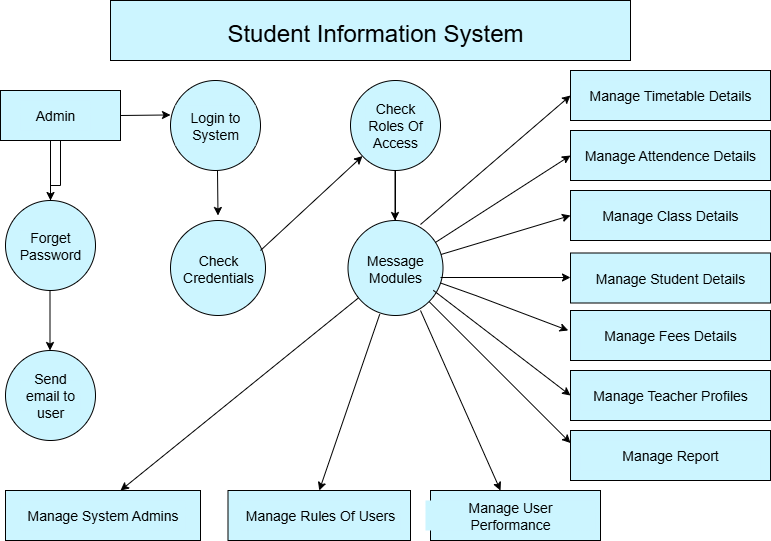

The diagram above was exported from draw.io. Its source (the exported page's mxGraphModel, read from the mxfile embedded in the PNG):
<mxGraphModel dx="1042" dy="562" grid="0" gridSize="10" guides="1" tooltips="1" connect="1" arrows="1" fold="1" page="1" pageScale="1" pageWidth="850" pageHeight="1100" background="light-dark(#FFFFFF,#FFFFFF)" math="0" shadow="0">
  <root>
    <mxCell id="0" />
    <mxCell id="1" parent="0" />
    <mxCell id="z7pRFs_aSCgjw6vs3GRj-1" value="" style="rounded=0;whiteSpace=wrap;html=1;fillColor=light-dark(#CCF5FF,#ABE3E6);" parent="1" vertex="1">
      <mxGeometry x="160" y="20" width="520" height="60" as="geometry" />
    </mxCell>
    <mxCell id="tXb8Q9uc4eAlZ4HmBz1s-11" value="" style="edgeStyle=orthogonalEdgeStyle;rounded=0;orthogonalLoop=1;jettySize=auto;html=1;" edge="1" parent="1" source="z7pRFs_aSCgjw6vs3GRj-5" target="z7pRFs_aSCgjw6vs3GRj-14">
      <mxGeometry relative="1" as="geometry" />
    </mxCell>
    <mxCell id="z7pRFs_aSCgjw6vs3GRj-5" value="" style="rounded=0;whiteSpace=wrap;html=1;fillColor=light-dark(#CCF5FF,#ABE3E6);" parent="1" vertex="1">
      <mxGeometry x="50" y="110" width="120" height="50" as="geometry" />
    </mxCell>
    <mxCell id="z7pRFs_aSCgjw6vs3GRj-6" value="&lt;font style=&quot;font-size: 14px; color: light-dark(rgb(0, 0, 0), rgb(0, 0, 0));&quot;&gt;Admin&lt;/font&gt;" style="text;html=1;align=center;verticalAlign=middle;whiteSpace=wrap;rounded=0;fillColor=light-dark(#CCF5FF,#ABE3E6);" parent="1" vertex="1">
      <mxGeometry x="70" y="120" width="70" height="30" as="geometry" />
    </mxCell>
    <mxCell id="z7pRFs_aSCgjw6vs3GRj-7" value="" style="ellipse;whiteSpace=wrap;html=1;aspect=fixed;fillColor=light-dark(#CCF5FF,#ABE3E6);" parent="1" vertex="1">
      <mxGeometry x="220" y="100" width="90" height="90" as="geometry" />
    </mxCell>
    <mxCell id="z7pRFs_aSCgjw6vs3GRj-8" value="&lt;font style=&quot;font-size: 14px; color: light-dark(rgb(0, 0, 0), rgb(0, 0, 0));&quot;&gt;Login to System&lt;/font&gt;" style="text;html=1;align=center;verticalAlign=middle;whiteSpace=wrap;rounded=0;fillColor=light-dark(#CCF5FF,#ABE3E6);" parent="1" vertex="1">
      <mxGeometry x="225" y="125" width="80" height="40" as="geometry" />
    </mxCell>
    <mxCell id="z7pRFs_aSCgjw6vs3GRj-11" value="" style="endArrow=classic;html=1;rounded=0;exitX=1;exitY=0.5;exitDx=0;exitDy=0;fillColor=light-dark(#CCF5FF,#FFFFFF);strokeColor=light-dark(#000000,#000000);" parent="1" source="z7pRFs_aSCgjw6vs3GRj-5" edge="1">
      <mxGeometry width="50" height="50" relative="1" as="geometry">
        <mxPoint x="175" y="134.5" as="sourcePoint" />
        <mxPoint x="220" y="134.5" as="targetPoint" />
        <Array as="points">
          <mxPoint x="215" y="134.5" />
        </Array>
      </mxGeometry>
    </mxCell>
    <mxCell id="z7pRFs_aSCgjw6vs3GRj-12" value="" style="endArrow=classic;html=1;rounded=0;fillColor=light-dark(#CCF5FF,#ABE3E6);strokeColor=light-dark(#000000,#000000);" parent="1" edge="1">
      <mxGeometry width="50" height="50" relative="1" as="geometry">
        <mxPoint x="100" y="160" as="sourcePoint" />
        <mxPoint x="100" y="220" as="targetPoint" />
      </mxGeometry>
    </mxCell>
    <mxCell id="z7pRFs_aSCgjw6vs3GRj-13" value="" style="ellipse;whiteSpace=wrap;html=1;aspect=fixed;fillColor=light-dark(#CCF5FF,#ABE3E6);" parent="1" vertex="1">
      <mxGeometry x="55" y="220" width="90" height="90" as="geometry" />
    </mxCell>
    <mxCell id="z7pRFs_aSCgjw6vs3GRj-14" value="&lt;font style=&quot;font-size: 14px; color: light-dark(rgb(0, 0, 0), rgb(0, 0, 0));&quot;&gt;Forget Password&lt;/font&gt;" style="text;html=1;align=center;verticalAlign=middle;whiteSpace=wrap;rounded=0;fillColor=light-dark(#CCF5FF,#ABE3E6);" parent="1" vertex="1">
      <mxGeometry x="70" y="250" width="60" height="30" as="geometry" />
    </mxCell>
    <mxCell id="z7pRFs_aSCgjw6vs3GRj-15" value="" style="endArrow=classic;html=1;rounded=0;fillColor=light-dark(#CCF5FF,#ABE3E6);strokeColor=light-dark(#000000,#000000);" parent="1" edge="1">
      <mxGeometry width="50" height="50" relative="1" as="geometry">
        <mxPoint x="267" y="190" as="sourcePoint" />
        <mxPoint x="267.5" y="235" as="targetPoint" />
        <Array as="points">
          <mxPoint x="267.5" y="235" />
        </Array>
      </mxGeometry>
    </mxCell>
    <mxCell id="z7pRFs_aSCgjw6vs3GRj-16" value="" style="ellipse;whiteSpace=wrap;html=1;aspect=fixed;fillColor=light-dark(#CCF5FF,#ABE3E6);" parent="1" vertex="1">
      <mxGeometry x="220" y="240" width="95" height="95" as="geometry" />
    </mxCell>
    <mxCell id="z7pRFs_aSCgjw6vs3GRj-18" value="&lt;font style=&quot;font-size: 14px; color: light-dark(rgb(0, 0, 0), rgb(0, 0, 0));&quot;&gt;Check Credentials&lt;/font&gt;" style="text;html=1;align=center;verticalAlign=middle;whiteSpace=wrap;rounded=0;fillColor=light-dark(#CCF5FF,#ABE3E6);" parent="1" vertex="1">
      <mxGeometry x="237.5" y="272.5" width="60" height="30" as="geometry" />
    </mxCell>
    <mxCell id="tXb8Q9uc4eAlZ4HmBz1s-12" value="" style="edgeStyle=orthogonalEdgeStyle;rounded=0;orthogonalLoop=1;jettySize=auto;html=1;" edge="1" parent="1" source="z7pRFs_aSCgjw6vs3GRj-19" target="z7pRFs_aSCgjw6vs3GRj-27">
      <mxGeometry relative="1" as="geometry" />
    </mxCell>
    <mxCell id="z7pRFs_aSCgjw6vs3GRj-19" value="" style="ellipse;whiteSpace=wrap;html=1;aspect=fixed;fillColor=light-dark(#CCF5FF,#ABE3E6);" parent="1" vertex="1">
      <mxGeometry x="400" y="100" width="90" height="90" as="geometry" />
    </mxCell>
    <mxCell id="z7pRFs_aSCgjw6vs3GRj-20" value="" style="endArrow=classic;html=1;rounded=0;fillColor=light-dark(#CCF5FF,#ABE3E6);strokeColor=light-dark(#000000,#000000);" parent="1" edge="1">
      <mxGeometry width="50" height="50" relative="1" as="geometry">
        <mxPoint x="99.5" y="310" as="sourcePoint" />
        <mxPoint x="99.5" y="370" as="targetPoint" />
      </mxGeometry>
    </mxCell>
    <mxCell id="z7pRFs_aSCgjw6vs3GRj-21" value="" style="ellipse;whiteSpace=wrap;html=1;aspect=fixed;fillColor=light-dark(#CCF5FF,#ABE3E6);" parent="1" vertex="1">
      <mxGeometry x="55" y="370" width="90" height="90" as="geometry" />
    </mxCell>
    <mxCell id="z7pRFs_aSCgjw6vs3GRj-22" value="&lt;font style=&quot;font-size: 14px; color: light-dark(rgb(0, 0, 0), rgb(0, 0, 0));&quot;&gt;Send email to user&lt;/font&gt;" style="text;html=1;align=center;verticalAlign=middle;whiteSpace=wrap;rounded=0;fillColor=light-dark(#CCF5FF,#ABE3E6);" parent="1" vertex="1">
      <mxGeometry x="70" y="400" width="60" height="30" as="geometry" />
    </mxCell>
    <mxCell id="z7pRFs_aSCgjw6vs3GRj-24" value="" style="endArrow=classic;html=1;rounded=0;fillColor=light-dark(#CCF5FF,#ABE3E6);strokeColor=light-dark(#000000,#000000);" parent="1" edge="1">
      <mxGeometry width="50" height="50" relative="1" as="geometry">
        <mxPoint x="444.5" y="190" as="sourcePoint" />
        <mxPoint x="444.5" y="240" as="targetPoint" />
      </mxGeometry>
    </mxCell>
    <mxCell id="z7pRFs_aSCgjw6vs3GRj-26" value="" style="ellipse;whiteSpace=wrap;html=1;aspect=fixed;fillColor=light-dark(#CCF5FF,#ABE3E6);" parent="1" vertex="1">
      <mxGeometry x="397.5" y="240" width="95" height="95" as="geometry" />
    </mxCell>
    <mxCell id="z7pRFs_aSCgjw6vs3GRj-27" value="&lt;font style=&quot;font-size: 14px; color: light-dark(rgb(0, 0, 0), rgb(0, 0, 0));&quot;&gt;Message Modules&lt;/font&gt;" style="text;html=1;align=center;verticalAlign=middle;whiteSpace=wrap;rounded=0;fillColor=light-dark(#CCF5FF,#ABE3E6);" parent="1" vertex="1">
      <mxGeometry x="415" y="272.5" width="60" height="30" as="geometry" />
    </mxCell>
    <mxCell id="z7pRFs_aSCgjw6vs3GRj-28" value="" style="rounded=0;whiteSpace=wrap;html=1;fillColor=light-dark(#CCF5FF,#ABE3E6);" parent="1" vertex="1">
      <mxGeometry x="55" y="510" width="195" height="50" as="geometry" />
    </mxCell>
    <mxCell id="z7pRFs_aSCgjw6vs3GRj-29" value="&lt;font style=&quot;font-size: 14px; color: light-dark(rgb(0, 0, 0), rgb(0, 0, 0));&quot;&gt;Manage System Admins&lt;/font&gt;" style="text;html=1;align=center;verticalAlign=middle;whiteSpace=wrap;rounded=0;fillColor=light-dark(#CCF5FF,#ABE3E6);" parent="1" vertex="1">
      <mxGeometry x="70" y="520" width="165" height="30" as="geometry" />
    </mxCell>
    <mxCell id="z7pRFs_aSCgjw6vs3GRj-30" value="" style="endArrow=classic;html=1;rounded=0;fillColor=light-dark(#CCF5FF,#ABE3E6);strokeColor=light-dark(#000000,#000000);" parent="1" source="z7pRFs_aSCgjw6vs3GRj-26" edge="1">
      <mxGeometry width="50" height="50" relative="1" as="geometry">
        <mxPoint x="190" y="450" as="sourcePoint" />
        <mxPoint x="170" y="510" as="targetPoint" />
      </mxGeometry>
    </mxCell>
    <mxCell id="z7pRFs_aSCgjw6vs3GRj-31" value="" style="rounded=0;whiteSpace=wrap;html=1;fillColor=light-dark(#CCF5FF,#ABE3E6);" parent="1" vertex="1">
      <mxGeometry x="277.5" y="510" width="182.5" height="50" as="geometry" />
    </mxCell>
    <mxCell id="z7pRFs_aSCgjw6vs3GRj-32" value="&lt;font style=&quot;font-size: 14px; color: light-dark(rgb(0, 0, 0), rgb(0, 0, 0));&quot;&gt;Manage Rules Of Users&lt;/font&gt;" style="text;html=1;align=center;verticalAlign=middle;whiteSpace=wrap;rounded=0;fillColor=light-dark(#CCF5FF,#ABE3E6);" parent="1" vertex="1">
      <mxGeometry x="290" y="520" width="160" height="30" as="geometry" />
    </mxCell>
    <mxCell id="z7pRFs_aSCgjw6vs3GRj-33" value="" style="endArrow=classic;html=1;rounded=0;entryX=0.5;entryY=0;entryDx=0;entryDy=0;exitX=0.334;exitY=0.987;exitDx=0;exitDy=0;exitPerimeter=0;fillColor=light-dark(#CCF5FF,#ABE3E6);strokeColor=light-dark(#000000,#000000);" parent="1" source="z7pRFs_aSCgjw6vs3GRj-26" target="z7pRFs_aSCgjw6vs3GRj-31" edge="1">
      <mxGeometry width="50" height="50" relative="1" as="geometry">
        <mxPoint x="414" y="370" as="sourcePoint" />
        <mxPoint x="414" y="450" as="targetPoint" />
      </mxGeometry>
    </mxCell>
    <mxCell id="z7pRFs_aSCgjw6vs3GRj-34" value="&lt;font style=&quot;font-size: 14px; color: light-dark(rgb(0, 0, 0), rgb(0, 0, 0));&quot;&gt;Check Roles Of Access&lt;/font&gt;" style="text;html=1;align=center;verticalAlign=middle;whiteSpace=wrap;rounded=0;fillColor=light-dark(#CCF5FF,#ABE3E6);" parent="1" vertex="1">
      <mxGeometry x="415" y="122.5" width="60" height="45" as="geometry" />
    </mxCell>
    <mxCell id="z7pRFs_aSCgjw6vs3GRj-35" value="" style="endArrow=classic;html=1;rounded=0;fillColor=light-dark(#CCF5FF,#ABE3E6);strokeColor=light-dark(#000000,#000000);" parent="1" target="z7pRFs_aSCgjw6vs3GRj-19" edge="1">
      <mxGeometry width="50" height="50" relative="1" as="geometry">
        <mxPoint x="310" y="270" as="sourcePoint" />
        <mxPoint x="360" y="220" as="targetPoint" />
      </mxGeometry>
    </mxCell>
    <mxCell id="z7pRFs_aSCgjw6vs3GRj-36" value="" style="rounded=0;whiteSpace=wrap;html=1;fillColor=light-dark(#CCF5FF,#ABE3E6);" parent="1" vertex="1">
      <mxGeometry x="480" y="510" width="170" height="50" as="geometry" />
    </mxCell>
    <mxCell id="z7pRFs_aSCgjw6vs3GRj-37" value="&lt;font style=&quot;font-size: 14px; color: light-dark(rgb(0, 0, 0), rgb(0, 0, 0));&quot;&gt;Manage User Performance&lt;/font&gt;" style="text;html=1;align=center;verticalAlign=middle;whiteSpace=wrap;rounded=0;fillColor=light-dark(#CCF5FF,#ABE3E6);" parent="1" vertex="1">
      <mxGeometry x="475" y="520" width="170" height="30" as="geometry" />
    </mxCell>
    <mxCell id="z7pRFs_aSCgjw6vs3GRj-38" value="" style="endArrow=classic;html=1;rounded=0;fillColor=light-dark(#CCF5FF,#ABE3E6);strokeColor=light-dark(#000000,#000000);" parent="1" edge="1">
      <mxGeometry width="50" height="50" relative="1" as="geometry">
        <mxPoint x="470" y="330" as="sourcePoint" />
        <mxPoint x="550" y="510" as="targetPoint" />
      </mxGeometry>
    </mxCell>
    <mxCell id="z7pRFs_aSCgjw6vs3GRj-39" value="" style="rounded=0;whiteSpace=wrap;html=1;fillColor=light-dark(#CCF5FF,#ABE3E6);" parent="1" vertex="1">
      <mxGeometry x="620" y="90" width="200" height="50" as="geometry" />
    </mxCell>
    <mxCell id="z7pRFs_aSCgjw6vs3GRj-40" value="" style="rounded=0;whiteSpace=wrap;html=1;fillColor=light-dark(#CCF5FF,#ABE3E6);" parent="1" vertex="1">
      <mxGeometry x="620" y="150" width="200" height="50" as="geometry" />
    </mxCell>
    <mxCell id="z7pRFs_aSCgjw6vs3GRj-41" value="" style="rounded=0;whiteSpace=wrap;html=1;fillColor=light-dark(#CCF5FF,#ABE3E6);" parent="1" vertex="1">
      <mxGeometry x="620" y="210" width="200" height="50" as="geometry" />
    </mxCell>
    <mxCell id="z7pRFs_aSCgjw6vs3GRj-42" value="" style="rounded=0;whiteSpace=wrap;html=1;fillColor=light-dark(#CCF5FF,#ABE3E6);" parent="1" vertex="1">
      <mxGeometry x="620" y="272.5" width="200" height="50" as="geometry" />
    </mxCell>
    <mxCell id="z7pRFs_aSCgjw6vs3GRj-43" value="" style="rounded=0;whiteSpace=wrap;html=1;fillColor=light-dark(#CCF5FF,#ABE3E6);" parent="1" vertex="1">
      <mxGeometry x="620" y="330" width="200" height="50" as="geometry" />
    </mxCell>
    <mxCell id="z7pRFs_aSCgjw6vs3GRj-44" value="" style="rounded=0;whiteSpace=wrap;html=1;fillColor=light-dark(#CCF5FF,#ABE3E6);" parent="1" vertex="1">
      <mxGeometry x="620" y="390" width="200" height="50" as="geometry" />
    </mxCell>
    <mxCell id="z7pRFs_aSCgjw6vs3GRj-45" value="" style="rounded=0;whiteSpace=wrap;html=1;fillColor=light-dark(#CCF5FF,#ABE3E6);" parent="1" vertex="1">
      <mxGeometry x="620" y="450" width="200" height="50" as="geometry" />
    </mxCell>
    <mxCell id="z7pRFs_aSCgjw6vs3GRj-46" value="" style="endArrow=classic;html=1;rounded=0;entryX=0;entryY=0.5;entryDx=0;entryDy=0;fillColor=light-dark(#CCF5FF,#ABE3E6);strokeColor=light-dark(#000000,#000000);" parent="1" target="z7pRFs_aSCgjw6vs3GRj-39" edge="1">
      <mxGeometry width="50" height="50" relative="1" as="geometry">
        <mxPoint x="470" y="244" as="sourcePoint" />
        <mxPoint x="611.41" y="105.53999999999999" as="targetPoint" />
        <Array as="points" />
      </mxGeometry>
    </mxCell>
    <mxCell id="z7pRFs_aSCgjw6vs3GRj-47" value="" style="endArrow=classic;html=1;rounded=0;entryX=0;entryY=0.5;entryDx=0;entryDy=0;fillColor=light-dark(#CCF5FF,#ABE3E6);strokeColor=light-dark(#000000,#000000);" parent="1" source="z7pRFs_aSCgjw6vs3GRj-26" target="z7pRFs_aSCgjw6vs3GRj-40" edge="1">
      <mxGeometry width="50" height="50" relative="1" as="geometry">
        <mxPoint x="520" y="330" as="sourcePoint" />
        <mxPoint x="540" y="250" as="targetPoint" />
      </mxGeometry>
    </mxCell>
    <mxCell id="z7pRFs_aSCgjw6vs3GRj-51" value="" style="endArrow=classic;html=1;rounded=0;entryX=0;entryY=0.5;entryDx=0;entryDy=0;fillColor=light-dark(#CCF5FF,#ABE3E6);strokeColor=light-dark(#000000,#000000);" parent="1" source="z7pRFs_aSCgjw6vs3GRj-26" target="z7pRFs_aSCgjw6vs3GRj-41" edge="1">
      <mxGeometry width="50" height="50" relative="1" as="geometry">
        <mxPoint x="492.5" y="337.5" as="sourcePoint" />
        <mxPoint x="563.2106781186548" y="287.5" as="targetPoint" />
      </mxGeometry>
    </mxCell>
    <mxCell id="z7pRFs_aSCgjw6vs3GRj-55" value="" style="endArrow=classic;html=1;rounded=0;fillColor=light-dark(#CCF5FF,#ABE3E6);strokeColor=light-dark(#000000,#000000);" parent="1" edge="1">
      <mxGeometry width="50" height="50" relative="1" as="geometry">
        <mxPoint x="490" y="297" as="sourcePoint" />
        <mxPoint x="620" y="297" as="targetPoint" />
      </mxGeometry>
    </mxCell>
    <mxCell id="z7pRFs_aSCgjw6vs3GRj-56" value="" style="endArrow=classic;html=1;rounded=0;exitX=0.915;exitY=0.709;exitDx=0;exitDy=0;exitPerimeter=0;fillColor=light-dark(#CCF5FF,#ABE3E6);strokeColor=light-dark(#000000,#000000);" parent="1" edge="1">
      <mxGeometry width="50" height="50" relative="1" as="geometry">
        <mxPoint x="490.005" y="302.495" as="sourcePoint" />
        <mxPoint x="617.79" y="350" as="targetPoint" />
        <Array as="points">
          <mxPoint x="525.5799999999999" y="315.14" />
        </Array>
      </mxGeometry>
    </mxCell>
    <mxCell id="z7pRFs_aSCgjw6vs3GRj-57" value="" style="endArrow=classic;html=1;rounded=0;entryX=0;entryY=0.5;entryDx=0;entryDy=0;exitX=0.898;exitY=0.735;exitDx=0;exitDy=0;exitPerimeter=0;fillColor=light-dark(#CCF5FF,#ABE3E6);strokeColor=light-dark(#000000,#000000);" parent="1" source="z7pRFs_aSCgjw6vs3GRj-26" target="z7pRFs_aSCgjw6vs3GRj-44" edge="1">
      <mxGeometry width="50" height="50" relative="1" as="geometry">
        <mxPoint x="480" y="313.75" as="sourcePoint" />
        <mxPoint x="620" y="396.25" as="targetPoint" />
      </mxGeometry>
    </mxCell>
    <mxCell id="z7pRFs_aSCgjw6vs3GRj-59" value="" style="endArrow=classic;html=1;rounded=0;entryX=0;entryY=0.25;entryDx=0;entryDy=0;fillColor=light-dark(#CCF5FF,#ABE3E6);strokeColor=light-dark(#000000,#000000);" parent="1" source="z7pRFs_aSCgjw6vs3GRj-26" target="z7pRFs_aSCgjw6vs3GRj-45" edge="1">
      <mxGeometry width="50" height="50" relative="1" as="geometry">
        <mxPoint x="475" y="330" as="sourcePoint" />
        <mxPoint x="575" y="410" as="targetPoint" />
      </mxGeometry>
    </mxCell>
    <mxCell id="tXb8Q9uc4eAlZ4HmBz1s-1" value="&lt;font style=&quot;font-size: 14px; color: light-dark(rgb(0, 0, 0), rgb(0, 0, 0));&quot;&gt;Manage Timetable Details&lt;/font&gt;" style="text;html=1;align=center;verticalAlign=middle;whiteSpace=wrap;rounded=0;fillColor=light-dark(#CCF5FF,#ABE3E6);" vertex="1" parent="1">
      <mxGeometry x="630" y="100" width="180" height="30" as="geometry" />
    </mxCell>
    <mxCell id="tXb8Q9uc4eAlZ4HmBz1s-2" value="&lt;font style=&quot;font-size: 14px; color: light-dark(rgb(0, 0, 0), rgb(0, 0, 0));&quot;&gt;Manage Attendence Details&lt;/font&gt;" style="text;html=1;align=center;verticalAlign=middle;whiteSpace=wrap;rounded=0;fillColor=light-dark(#CCF5FF,#ABE3E6);" vertex="1" parent="1">
      <mxGeometry x="630" y="160" width="180" height="30" as="geometry" />
    </mxCell>
    <mxCell id="tXb8Q9uc4eAlZ4HmBz1s-3" value="&lt;font style=&quot;font-size: 14px; color: light-dark(rgb(0, 0, 0), rgb(0, 0, 0));&quot;&gt;Manage Class Details&lt;/font&gt;" style="text;html=1;align=center;verticalAlign=middle;whiteSpace=wrap;rounded=0;fillColor=light-dark(#CCF5FF,#ABE3E6);" vertex="1" parent="1">
      <mxGeometry x="630" y="220" width="180" height="30" as="geometry" />
    </mxCell>
    <mxCell id="tXb8Q9uc4eAlZ4HmBz1s-4" value="&lt;font style=&quot;font-size: 14px; color: light-dark(rgb(0, 0, 0), rgb(0, 0, 0));&quot;&gt;Manage Student Details&lt;/font&gt;" style="text;html=1;align=center;verticalAlign=middle;whiteSpace=wrap;rounded=0;fillColor=light-dark(#CCF5FF,#ABE3E6);" vertex="1" parent="1">
      <mxGeometry x="630" y="282.5" width="180" height="30" as="geometry" />
    </mxCell>
    <mxCell id="tXb8Q9uc4eAlZ4HmBz1s-5" value="&lt;font style=&quot;font-size: 14px; color: light-dark(rgb(0, 0, 0), rgb(0, 0, 0));&quot;&gt;Manage Fees Details&lt;/font&gt;" style="text;html=1;align=center;verticalAlign=middle;whiteSpace=wrap;rounded=0;fillColor=light-dark(#CCF5FF,#ABE3E6);" vertex="1" parent="1">
      <mxGeometry x="630" y="340" width="180" height="30" as="geometry" />
    </mxCell>
    <mxCell id="tXb8Q9uc4eAlZ4HmBz1s-6" value="&lt;font style=&quot;font-size: 14px; color: light-dark(rgb(0, 0, 0), rgb(0, 0, 0));&quot;&gt;Manage Teacher Profiles&lt;/font&gt;" style="text;html=1;align=center;verticalAlign=middle;whiteSpace=wrap;rounded=0;fillColor=light-dark(#CCF5FF,#ABE3E6);" vertex="1" parent="1">
      <mxGeometry x="630" y="400" width="180" height="30" as="geometry" />
    </mxCell>
    <mxCell id="tXb8Q9uc4eAlZ4HmBz1s-7" value="&lt;font style=&quot;font-size: 14px; color: light-dark(rgb(0, 0, 0), rgb(0, 0, 0));&quot;&gt;Manage Report&lt;/font&gt;" style="text;html=1;align=center;verticalAlign=middle;whiteSpace=wrap;rounded=0;fillColor=light-dark(#CCF5FF,#ABE3E6);" vertex="1" parent="1">
      <mxGeometry x="630" y="460" width="180" height="30" as="geometry" />
    </mxCell>
    <mxCell id="tXb8Q9uc4eAlZ4HmBz1s-8" value="&lt;font style=&quot;font-size: 24px; color: light-dark(rgb(0, 0, 0), rgb(0, 0, 0));&quot;&gt;Student Information System&lt;/font&gt;" style="text;html=1;align=center;verticalAlign=middle;whiteSpace=wrap;rounded=0;" vertex="1" parent="1">
      <mxGeometry x="190" y="35" width="470" height="35" as="geometry" />
    </mxCell>
  </root>
</mxGraphModel>